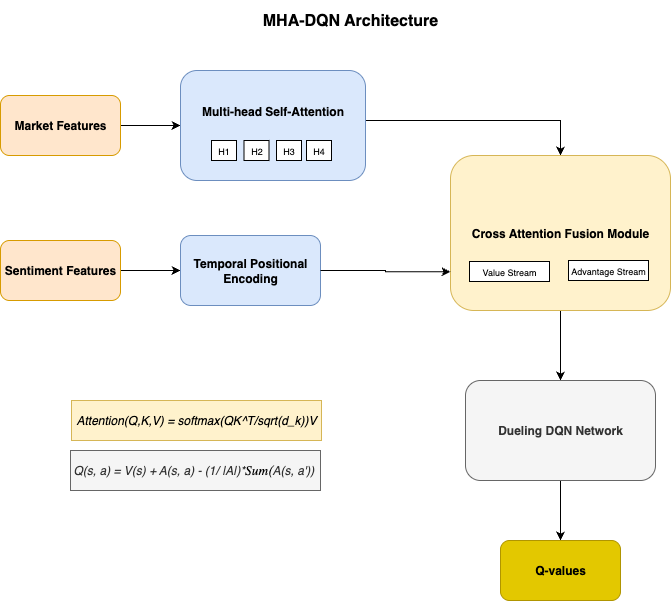

The diagram above was exported from draw.io. Its source (the exported page's mxGraphModel, read from the mxfile embedded in the PNG):
<mxGraphModel dx="706" dy="604" grid="1" gridSize="10" guides="1" tooltips="1" connect="1" arrows="1" fold="1" page="1" pageScale="1" pageWidth="850" pageHeight="1100" math="0" shadow="0">
  <root>
    <mxCell id="0" />
    <mxCell id="1" parent="0" />
    <mxCell id="LxmmPh7CMpaAkyLT1L6L-12" value="" style="edgeStyle=orthogonalEdgeStyle;rounded=0;orthogonalLoop=1;jettySize=auto;html=1;" parent="1" source="LxmmPh7CMpaAkyLT1L6L-2" target="LxmmPh7CMpaAkyLT1L6L-5" edge="1">
      <mxGeometry relative="1" as="geometry">
        <Array as="points">
          <mxPoint x="620" y="240" />
        </Array>
      </mxGeometry>
    </mxCell>
    <mxCell id="LxmmPh7CMpaAkyLT1L6L-15" value="" style="edgeStyle=orthogonalEdgeStyle;rounded=0;orthogonalLoop=1;jettySize=auto;html=1;" parent="1" source="LxmmPh7CMpaAkyLT1L6L-3" target="LxmmPh7CMpaAkyLT1L6L-6" edge="1">
      <mxGeometry relative="1" as="geometry" />
    </mxCell>
    <mxCell id="LxmmPh7CMpaAkyLT1L6L-3" value="&lt;b&gt;Sentiment Features&lt;/b&gt;" style="rounded=1;whiteSpace=wrap;html=1;fillColor=#ffe6cc;strokeColor=#d79b00;" parent="1" vertex="1">
      <mxGeometry x="60" y="360" width="120" height="60" as="geometry" />
    </mxCell>
    <mxCell id="LxmmPh7CMpaAkyLT1L6L-14" value="" style="edgeStyle=orthogonalEdgeStyle;rounded=0;orthogonalLoop=1;jettySize=auto;html=1;" parent="1" source="LxmmPh7CMpaAkyLT1L6L-4" target="LxmmPh7CMpaAkyLT1L6L-2" edge="1">
      <mxGeometry relative="1" as="geometry" />
    </mxCell>
    <mxCell id="LxmmPh7CMpaAkyLT1L6L-4" value="&lt;b&gt;Market Features&lt;/b&gt;" style="rounded=1;whiteSpace=wrap;html=1;fillColor=#ffe6cc;strokeColor=#d79b00;" parent="1" vertex="1">
      <mxGeometry x="60" y="215" width="120" height="60" as="geometry" />
    </mxCell>
    <mxCell id="LxmmPh7CMpaAkyLT1L6L-11" value="" style="edgeStyle=orthogonalEdgeStyle;rounded=0;orthogonalLoop=1;jettySize=auto;html=1;" parent="1" source="LxmmPh7CMpaAkyLT1L6L-5" target="LxmmPh7CMpaAkyLT1L6L-7" edge="1">
      <mxGeometry relative="1" as="geometry" />
    </mxCell>
    <mxCell id="LxmmPh7CMpaAkyLT1L6L-5" value="&lt;b&gt;Cross Attention Fusion Module&lt;/b&gt;" style="rounded=1;whiteSpace=wrap;html=1;fillColor=#fff2cc;strokeColor=#d6b656;" parent="1" vertex="1">
      <mxGeometry x="510" y="275" width="220" height="155" as="geometry" />
    </mxCell>
    <mxCell id="LxmmPh7CMpaAkyLT1L6L-6" value="&lt;b&gt;Temporal Positional Encoding&lt;/b&gt;" style="rounded=1;whiteSpace=wrap;html=1;fillColor=#dae8fc;strokeColor=#6c8ebf;" parent="1" vertex="1">
      <mxGeometry x="240" y="355" width="140" height="70" as="geometry" />
    </mxCell>
    <mxCell id="LxmmPh7CMpaAkyLT1L6L-10" value="" style="edgeStyle=orthogonalEdgeStyle;rounded=0;orthogonalLoop=1;jettySize=auto;html=1;" parent="1" source="LxmmPh7CMpaAkyLT1L6L-7" target="LxmmPh7CMpaAkyLT1L6L-8" edge="1">
      <mxGeometry relative="1" as="geometry" />
    </mxCell>
    <mxCell id="LxmmPh7CMpaAkyLT1L6L-7" value="&lt;b&gt;Dueling DQN Network&lt;/b&gt;" style="rounded=1;whiteSpace=wrap;html=1;fillColor=#f5f5f5;fontColor=#333333;strokeColor=#666666;" parent="1" vertex="1">
      <mxGeometry x="525" y="500" width="190" height="100" as="geometry" />
    </mxCell>
    <mxCell id="LxmmPh7CMpaAkyLT1L6L-8" value="&lt;b&gt;Q-values&lt;/b&gt;" style="rounded=1;whiteSpace=wrap;html=1;fillColor=#e3c800;fontColor=#000000;strokeColor=#B09500;" parent="1" vertex="1">
      <mxGeometry x="560" y="660" width="120" height="60" as="geometry" />
    </mxCell>
    <mxCell id="LxmmPh7CMpaAkyLT1L6L-13" style="edgeStyle=orthogonalEdgeStyle;rounded=0;orthogonalLoop=1;jettySize=auto;html=1;entryX=0;entryY=0.75;entryDx=0;entryDy=0;" parent="1" source="LxmmPh7CMpaAkyLT1L6L-6" target="LxmmPh7CMpaAkyLT1L6L-5" edge="1">
      <mxGeometry relative="1" as="geometry" />
    </mxCell>
    <mxCell id="LxmmPh7CMpaAkyLT1L6L-2" value="&lt;b&gt;Multi-head Self-Attention&lt;/b&gt;&lt;div&gt;&lt;b&gt;&lt;br&gt;&lt;/b&gt;&lt;/div&gt;&lt;div&gt;&lt;br&gt;&lt;/div&gt;" style="rounded=1;whiteSpace=wrap;html=1;fillColor=#dae8fc;strokeColor=#6c8ebf;" parent="1" vertex="1">
      <mxGeometry x="240" y="190" width="185" height="110" as="geometry" />
    </mxCell>
    <mxCell id="LxmmPh7CMpaAkyLT1L6L-20" value="&lt;font style=&quot;font-size: 9px;&quot;&gt;H1&lt;/font&gt;" style="whiteSpace=wrap;html=1;" parent="1" vertex="1">
      <mxGeometry x="271" y="260" width="25" height="20" as="geometry" />
    </mxCell>
    <mxCell id="LxmmPh7CMpaAkyLT1L6L-21" value="&lt;font style=&quot;font-size: 9px;&quot;&gt;H3&lt;/font&gt;" style="whiteSpace=wrap;html=1;" parent="1" vertex="1">
      <mxGeometry x="336" y="260" width="25" height="20" as="geometry" />
    </mxCell>
    <mxCell id="LxmmPh7CMpaAkyLT1L6L-22" value="&lt;font style=&quot;font-size: 9px;&quot;&gt;H2&lt;/font&gt;" style="whiteSpace=wrap;html=1;" parent="1" vertex="1">
      <mxGeometry x="303.5" y="260" width="25" height="20" as="geometry" />
    </mxCell>
    <mxCell id="LxmmPh7CMpaAkyLT1L6L-23" value="&lt;font style=&quot;font-size: 9px;&quot;&gt;H4&lt;/font&gt;" style="whiteSpace=wrap;html=1;" parent="1" vertex="1">
      <mxGeometry x="366" y="260" width="25" height="20" as="geometry" />
    </mxCell>
    <mxCell id="LxmmPh7CMpaAkyLT1L6L-25" value="&lt;font style=&quot;font-size: 9px;&quot;&gt;Advantage Stream&lt;/font&gt;" style="whiteSpace=wrap;html=1;" parent="1" vertex="1">
      <mxGeometry x="628" y="380" width="80" height="20" as="geometry" />
    </mxCell>
    <mxCell id="LxmmPh7CMpaAkyLT1L6L-26" value="&lt;font style=&quot;font-size: 9px;&quot;&gt;Value Stream&lt;/font&gt;" style="whiteSpace=wrap;html=1;" parent="1" vertex="1">
      <mxGeometry x="529" y="381" width="80" height="20" as="geometry" />
    </mxCell>
    <mxCell id="LxmmPh7CMpaAkyLT1L6L-28" value="&lt;b&gt;&lt;font style=&quot;font-size: 16px;&quot;&gt;MHA-DQN Architecture&lt;/font&gt;&lt;/b&gt;" style="text;html=1;align=center;verticalAlign=middle;whiteSpace=wrap;rounded=0;" parent="1" vertex="1">
      <mxGeometry x="240" y="120" width="340" height="40" as="geometry" />
    </mxCell>
    <mxCell id="LxmmPh7CMpaAkyLT1L6L-29" value="&lt;i&gt;Q(s, a) = V(s) + A(s, a) - (1/ |A|)*&lt;span style=&quot;font-family: Cambria, serif; font-size: 11pt; background-color: transparent; color: light-dark(rgb(0, 0, 0), rgb(255, 255, 255));&quot;&gt;&lt;span style=&quot;font-size: 10pt; line-height: 15.3333px; font-family: Symbol;&quot;&gt;Sum(&lt;/span&gt;&lt;/span&gt;A(s, a'))&amp;nbsp;&lt;/i&gt;" style="rounded=0;whiteSpace=wrap;html=1;fillColor=#f5f5f5;strokeColor=#666666;fontColor=#333333;" parent="1" vertex="1">
      <mxGeometry x="130" y="570" width="250" height="40" as="geometry" />
    </mxCell>
    <mxCell id="LxmmPh7CMpaAkyLT1L6L-31" value="&lt;i&gt;Attention(Q,K,V) = softmax(QK^T/sqrt(d_k))V&lt;/i&gt;" style="rounded=0;whiteSpace=wrap;html=1;fillColor=#fff2cc;strokeColor=#d6b656;" parent="1" vertex="1">
      <mxGeometry x="131" y="520" width="250" height="40" as="geometry" />
    </mxCell>
  </root>
</mxGraphModel>